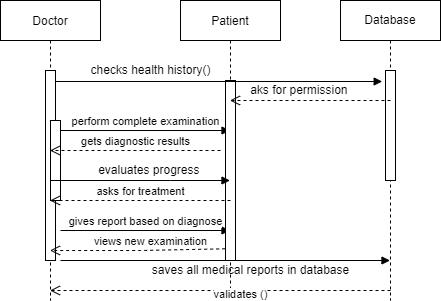

The diagram above was exported from draw.io. Its source (the exported page's mxGraphModel, read from the mxfile embedded in the PNG):
<mxGraphModel dx="782" dy="421" grid="1" gridSize="10" guides="1" tooltips="1" connect="1" arrows="1" fold="1" page="1" pageScale="1" pageWidth="850" pageHeight="1100" math="0" shadow="0">
  <root>
    <mxCell id="0" />
    <mxCell id="1" parent="0" />
    <mxCell id="3nuBFxr9cyL0pnOWT2aG-1" value="Doctor" style="shape=umlLifeline;perimeter=lifelinePerimeter;container=1;collapsible=0;recursiveResize=0;rounded=0;shadow=0;strokeWidth=1;" parent="1" vertex="1">
      <mxGeometry x="120" y="80" width="100" height="300" as="geometry" />
    </mxCell>
    <mxCell id="3nuBFxr9cyL0pnOWT2aG-2" value="" style="points=[];perimeter=orthogonalPerimeter;rounded=0;shadow=0;strokeWidth=1;" parent="3nuBFxr9cyL0pnOWT2aG-1" vertex="1">
      <mxGeometry x="45" y="70" width="10" height="190" as="geometry" />
    </mxCell>
    <mxCell id="3nuBFxr9cyL0pnOWT2aG-4" value="" style="points=[];perimeter=orthogonalPerimeter;rounded=0;shadow=0;strokeWidth=1;" parent="3nuBFxr9cyL0pnOWT2aG-1" vertex="1">
      <mxGeometry x="50" y="120" width="10" height="80" as="geometry" />
    </mxCell>
    <mxCell id="gVwitRKq45Zjo4Du4n3W-7" value="perform complete examination" style="html=1;verticalAlign=bottom;endArrow=block;rounded=0;" edge="1" parent="3nuBFxr9cyL0pnOWT2aG-1" target="3nuBFxr9cyL0pnOWT2aG-5">
      <mxGeometry width="80" relative="1" as="geometry">
        <mxPoint x="60" y="130" as="sourcePoint" />
        <mxPoint x="140" y="130" as="targetPoint" />
      </mxGeometry>
    </mxCell>
    <mxCell id="gVwitRKq45Zjo4Du4n3W-12" value="gives report based on diagnose" style="html=1;verticalAlign=bottom;endArrow=block;rounded=0;" edge="1" parent="3nuBFxr9cyL0pnOWT2aG-1" target="3nuBFxr9cyL0pnOWT2aG-5">
      <mxGeometry width="80" relative="1" as="geometry">
        <mxPoint x="60" y="230" as="sourcePoint" />
        <mxPoint x="140" y="230" as="targetPoint" />
      </mxGeometry>
    </mxCell>
    <mxCell id="gVwitRKq45Zjo4Du4n3W-14" value="" style="html=1;verticalAlign=bottom;endArrow=block;rounded=0;" edge="1" parent="3nuBFxr9cyL0pnOWT2aG-1" target="gVwitRKq45Zjo4Du4n3W-2">
      <mxGeometry width="80" relative="1" as="geometry">
        <mxPoint x="60" y="260" as="sourcePoint" />
        <mxPoint x="140" y="260" as="targetPoint" />
      </mxGeometry>
    </mxCell>
    <mxCell id="3nuBFxr9cyL0pnOWT2aG-5" value="Patient" style="shape=umlLifeline;perimeter=lifelinePerimeter;container=1;collapsible=0;recursiveResize=0;rounded=0;shadow=0;strokeWidth=1;" parent="1" vertex="1">
      <mxGeometry x="300" y="80" width="100" height="300" as="geometry" />
    </mxCell>
    <mxCell id="3nuBFxr9cyL0pnOWT2aG-6" value="" style="points=[];perimeter=orthogonalPerimeter;rounded=0;shadow=0;strokeWidth=1;" parent="3nuBFxr9cyL0pnOWT2aG-5" vertex="1">
      <mxGeometry x="45" y="80" width="10" height="180" as="geometry" />
    </mxCell>
    <mxCell id="3nuBFxr9cyL0pnOWT2aG-8" value="" style="verticalAlign=bottom;endArrow=block;shadow=0;strokeWidth=1;entryX=-0.333;entryY=0.1;entryDx=0;entryDy=0;entryPerimeter=0;" parent="1" source="3nuBFxr9cyL0pnOWT2aG-2" target="gVwitRKq45Zjo4Du4n3W-3" edge="1">
      <mxGeometry relative="1" as="geometry">
        <mxPoint x="275" y="160" as="sourcePoint" />
        <mxPoint x="450" y="160" as="targetPoint" />
      </mxGeometry>
    </mxCell>
    <mxCell id="gVwitRKq45Zjo4Du4n3W-2" value="Database" style="shape=umlLifeline;perimeter=lifelinePerimeter;whiteSpace=wrap;html=1;container=1;collapsible=0;recursiveResize=0;outlineConnect=0;" vertex="1" parent="1">
      <mxGeometry x="460" y="80" width="100" height="300" as="geometry" />
    </mxCell>
    <mxCell id="gVwitRKq45Zjo4Du4n3W-3" value="" style="html=1;points=[];perimeter=orthogonalPerimeter;" vertex="1" parent="gVwitRKq45Zjo4Du4n3W-2">
      <mxGeometry x="45" y="70" width="10" height="110" as="geometry" />
    </mxCell>
    <mxCell id="gVwitRKq45Zjo4Du4n3W-4" value="checks health history()" style="text;html=1;align=center;verticalAlign=middle;resizable=0;points=[];autosize=1;strokeColor=none;fillColor=none;" vertex="1" parent="1">
      <mxGeometry x="200" y="140" width="140" height="20" as="geometry" />
    </mxCell>
    <mxCell id="gVwitRKq45Zjo4Du4n3W-5" value="" style="html=1;verticalAlign=bottom;endArrow=open;dashed=1;endSize=8;rounded=0;" edge="1" parent="1" target="3nuBFxr9cyL0pnOWT2aG-5">
      <mxGeometry relative="1" as="geometry">
        <mxPoint x="510" y="180" as="sourcePoint" />
        <mxPoint x="430" y="180" as="targetPoint" />
      </mxGeometry>
    </mxCell>
    <mxCell id="gVwitRKq45Zjo4Du4n3W-6" value="aks for permission&amp;nbsp;" style="text;html=1;align=center;verticalAlign=middle;resizable=0;points=[];autosize=1;strokeColor=none;fillColor=none;" vertex="1" parent="1">
      <mxGeometry x="360" y="160" width="120" height="20" as="geometry" />
    </mxCell>
    <mxCell id="gVwitRKq45Zjo4Du4n3W-8" value="gets diagnostic results" style="html=1;verticalAlign=bottom;endArrow=open;dashed=1;endSize=8;rounded=0;" edge="1" parent="1" target="3nuBFxr9cyL0pnOWT2aG-1">
      <mxGeometry relative="1" as="geometry">
        <mxPoint x="340" y="230" as="sourcePoint" />
        <mxPoint x="260" y="230" as="targetPoint" />
      </mxGeometry>
    </mxCell>
    <mxCell id="gVwitRKq45Zjo4Du4n3W-9" value="" style="html=1;verticalAlign=bottom;endArrow=block;rounded=0;" edge="1" parent="1" source="3nuBFxr9cyL0pnOWT2aG-1" target="3nuBFxr9cyL0pnOWT2aG-5">
      <mxGeometry width="80" relative="1" as="geometry">
        <mxPoint x="180" y="250" as="sourcePoint" />
        <mxPoint x="260" y="250" as="targetPoint" />
        <Array as="points">
          <mxPoint x="290" y="260" />
        </Array>
      </mxGeometry>
    </mxCell>
    <mxCell id="gVwitRKq45Zjo4Du4n3W-10" value="evaluates progress&amp;nbsp;" style="text;html=1;align=center;verticalAlign=middle;resizable=0;points=[];autosize=1;strokeColor=none;fillColor=none;" vertex="1" parent="1">
      <mxGeometry x="210" y="240" width="120" height="20" as="geometry" />
    </mxCell>
    <mxCell id="gVwitRKq45Zjo4Du4n3W-11" value="asks for treatment" style="html=1;verticalAlign=bottom;endArrow=open;dashed=1;endSize=8;rounded=0;" edge="1" parent="1" target="3nuBFxr9cyL0pnOWT2aG-1">
      <mxGeometry relative="1" as="geometry">
        <mxPoint x="350" y="280" as="sourcePoint" />
        <mxPoint x="270" y="280" as="targetPoint" />
      </mxGeometry>
    </mxCell>
    <mxCell id="gVwitRKq45Zjo4Du4n3W-13" value="views new examination" style="html=1;verticalAlign=bottom;endArrow=open;dashed=1;endSize=8;rounded=0;exitX=-0.033;exitY=0.935;exitDx=0;exitDy=0;exitPerimeter=0;" edge="1" parent="1" source="3nuBFxr9cyL0pnOWT2aG-6" target="3nuBFxr9cyL0pnOWT2aG-1">
      <mxGeometry x="-0.1473" relative="1" as="geometry">
        <mxPoint x="350" y="320" as="sourcePoint" />
        <mxPoint x="270" y="320" as="targetPoint" />
        <Array as="points">
          <mxPoint x="260" y="330" />
        </Array>
        <mxPoint as="offset" />
      </mxGeometry>
    </mxCell>
    <mxCell id="gVwitRKq45Zjo4Du4n3W-15" value="saves all medical reports in database" style="text;html=1;align=center;verticalAlign=middle;resizable=0;points=[];autosize=1;strokeColor=none;fillColor=none;" vertex="1" parent="1">
      <mxGeometry x="265" y="340" width="210" height="20" as="geometry" />
    </mxCell>
    <mxCell id="gVwitRKq45Zjo4Du4n3W-16" value="" style="html=1;verticalAlign=bottom;endArrow=open;dashed=1;endSize=8;rounded=0;" edge="1" parent="1" target="3nuBFxr9cyL0pnOWT2aG-1">
      <mxGeometry relative="1" as="geometry">
        <mxPoint x="510" y="370" as="sourcePoint" />
        <mxPoint x="430" y="370" as="targetPoint" />
      </mxGeometry>
    </mxCell>
    <mxCell id="gVwitRKq45Zjo4Du4n3W-17" value="validates ()" style="edgeLabel;html=1;align=center;verticalAlign=middle;resizable=0;points=[];" vertex="1" connectable="0" parent="gVwitRKq45Zjo4Du4n3W-16">
      <mxGeometry x="-0.1111" y="3" relative="1" as="geometry">
        <mxPoint as="offset" />
      </mxGeometry>
    </mxCell>
  </root>
</mxGraphModel>